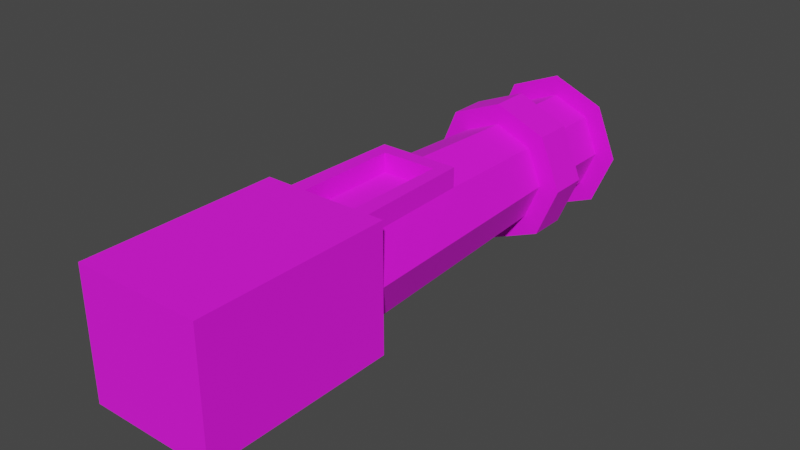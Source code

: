 # Source: Lighthouse.blend  (saved by Blender 2.91.10; exported with 4.5.12 LTS)
import bpy
from mathutils import Matrix  # noqa: F401  (used for matrix-valued properties, if any)

bpy.ops.wm.read_factory_settings(use_empty=True)
scene = bpy.context.scene
scene.name = 'Scene'

# ---- collections
col_collection = bpy.data.collections.new('Collection'); scene.collection.children.link(col_collection)

# ---- images (referenced by path relative to the original .blend; pixels are not part of the script)
import os
ASSET_DIR = os.environ.get("B2B_ASSET_DIR", "")  # directory of the original .blend (textures are referenced by path, not embedded)
HERE = os.path.dirname(os.path.abspath(__file__))  # packed textures are extracted next to this script under _unpacked/

def load_image(name, relpath, width, height, colorspace="sRGB"):
    """Load a texture the original file referenced (path relative to the .blend, or extracted next to this script)."""
    p = next((c for c in (os.path.join(HERE, relpath), os.path.join(ASSET_DIR, relpath)) if relpath and os.path.exists(c)), "")
    if p:
        img = bpy.data.images.load(p, check_existing=True)
        img.name = name
    else:  # same state as the original file: an image datablock whose file is absent (Cycles renders it pink)
        img = bpy.data.images.new(name, width, height)
        img.source = "FILE"
        img.filepath = "//" + (relpath or name)
    img.colorspace_settings.name = colorspace
    return img
img_colorpalette_png = load_image('ColorPalette.png', 'ColorPalette.png', 1024, 1024, 'sRGB')

# ---- materials (node trees are filled in below, after node groups)
mat_material = bpy.data.materials.new('Material')
mat_material.alpha_threshold = 0.0
mat_material.use_transparent_shadow = False
mat_material.line_color = (0.0, 0.0, 0.0, 1.0)

# ---- material node trees
mat_material.use_nodes = True; mat_material.node_tree.nodes.clear()
_N = mat_material.node_tree.nodes; _L = mat_material.node_tree.links
n0 = _N.new('ShaderNodeOutputMaterial'); n0.name = 'Material Output'; n0.location = (300, 300)
n1 = _N.new('ShaderNodeBsdfPrincipled'); n1.name = 'Principled BSDF'; n1.location = (10, 300)
n1.distribution = 'GGX'
n1.subsurface_method = 'RANDOM_WALK_SKIN'
n1.inputs[2].default_value = 1.0
n1.inputs[3].default_value = 1.45
n1.inputs[27].default_value = (0.0, 0.0, 0.0, 1.0)
n1.inputs[28].default_value = 1.0
n2 = _N.new('ShaderNodeTexImage'); n2.name = 'Image Texture'; n2.location = (-356, 159)
n2.image = img_colorpalette_png
n2.interpolation = 'Closest'
_L.new(n1.outputs[0], n0.inputs[0])
_L.new(n2.outputs[0], n1.inputs[0])
n0.is_active_output = True

# ---- world
world_world = bpy.data.worlds.new('World'); scene.world = world_world
world_world.use_nodes = True; world_world.node_tree.nodes.clear()
_N = world_world.node_tree.nodes; _L = world_world.node_tree.links
n0 = _N.new('ShaderNodeOutputWorld'); n0.name = 'World Output'; n0.location = (300, 300)
n1 = _N.new('ShaderNodeBackground'); n1.name = 'Background'; n1.location = (10, 300)
n1.inputs[0].default_value = (0.05088, 0.05088, 0.05088, 1.0)
_L.new(n1.outputs[0], n0.inputs[0])
n0.is_active_output = True
world_world.color = (0.05088, 0.05088, 0.05088)
world_world.use_sun_shadow = False
world_world.sun_shadow_jitter_overblur = 0.0

# ---- meshes
me_cylinder = bpy.data.meshes.new('Cylinder')
me_cylinder.from_pydata([(0.3359, 0.5, -0.3359), (0.2828, 2.4, -0.2828), (0.475, 0.5, 7.785e-08), (0.4, 2.4, 6.815e-08), (0.3359, 0.5, 0.31), (0.2828, 2.4, 0.2828), (0.3226, 0.975, 0.31), (0.3094, 1.45, 0.3094), (0.2961, 1.925, 0.2961), (0.4562, 0.975, 7.543e-08), (0.4375, 1.45, 7.3e-08), (0.4187, 1.925, 7.057e-08), (0.3226, 0.975, -0.3226), (0.3094, 1.45, -0.3094), (0.2961, 1.925, -0.2961), (0.3972, 2.4, -0.3972), (0.5617, 2.4, 8.365e-08), (0.3972, 2.4, 0.3972), (0.3972, 2.7, -0.3972), (0.5617, 2.7, 8.365e-08), (0.3972, 2.7, 0.3972), (0.286, 2.7, -0.286), (0.4044, 2.7, 6.738e-08), (0.286, 2.7, 0.286), (0.286, 3.2, -0.286), (0.4044, 3.2, 6.738e-08), (0.286, 3.2, 0.286), (0.4003, 3.2, -0.4003), (0.5662, 3.2, 8.241e-08), (0.4003, 3.2, 0.4003), (0.08007, 3.5, -0.08007), (0.1132, 3.5, 4.032e-08), (0.08007, 3.5, 0.08007), (0.3359, 0.5, 0.4612), (0.3094, 1.45, 0.4612), (0.3226, 0.975, 0.4612), (0.212, 0.975, 0.4612), (0.212, 0.5, 0.4612), (0.212, 1.34, 0.4612), (0.212, 0.5, 0.3117), (0.212, 0.975, 0.3117), (0.212, 1.34, 0.3117), (3.586e-08, 0.5, -0.475), (-5.285e-08, 2.4, -0.4), (-0.3359, 0.5, -0.3359), (-0.2828, 2.4, -0.2828), (-0.475, 0.5, 6.13e-09), (-0.4, 2.4, 7.75e-09), (-0.3359, 0.5, 0.31), (-0.2828, 2.4, 0.2828), (-1.133e-07, 2.4, 0.4), (-7.456e-08, 1.45, 0.4375), (-9.39e-08, 1.925, 0.4188), (-0.3226, 0.975, 0.31), (-0.3094, 1.45, 0.3094), (-0.2961, 1.925, 0.2961), (-0.4563, 0.975, 6.535e-09), (-0.4375, 1.45, 6.94e-09), (-0.4188, 1.925, 7.345e-09), (-0.3226, 0.975, -0.3226), (-0.3094, 1.45, -0.3094), (-0.2961, 1.925, -0.2961), (1.368e-08, 0.975, -0.4563), (-8.495e-09, 1.45, -0.4375), (-3.067e-08, 1.925, -0.4187), (-4.065e-08, 2.4, -0.5617), (-0.3972, 2.4, -0.3972), (-0.5617, 2.4, -1.164e-09), (-0.3972, 2.4, 0.3972), (-1.255e-07, 2.4, 0.5617), (-5.376e-08, 2.7, -0.5617), (-0.3972, 2.7, -0.3972), (-0.5617, 2.7, -1.164e-09), (-0.3972, 2.7, 0.3972), (-1.386e-07, 2.7, 0.5617), (-6.563e-08, 2.7, -0.4044), (-0.286, 2.7, -0.286), (-0.4044, 2.7, 6.315e-09), (-0.286, 2.7, 0.286), (-1.267e-07, 2.7, 0.4044), (-8.749e-08, 3.2, -0.4044), (-0.286, 3.2, -0.286), (-0.4044, 3.2, 6.315e-09), (-0.286, 3.2, 0.286), (-1.486e-07, 3.2, 0.4044), (-7.528e-08, 3.2, -0.5662), (-0.4003, 3.2, -0.4003), (-0.5662, 3.2, -3.08e-09), (-0.4003, 3.2, 0.4003), (-1.608e-07, 3.2, 0.5662), (-1.226e-07, 3.5, -0.1132), (-0.08007, 3.5, -0.08007), (-0.1132, 3.5, 2.323e-08), (-0.08007, 3.5, 0.08007), (-1.397e-07, 3.5, 0.1132), (-0.3359, 0.5, 0.4612), (-7.635e-08, 1.45, 0.4612), (-0.3094, 1.45, 0.4612), (-0.3226, 0.975, 0.4612), (-0.212, 0.975, 0.4612), (-7.154e-08, 1.34, 0.4612), (-0.212, 0.5, 0.4612), (-0.212, 1.34, 0.4612), (-0.212, 0.5, 0.3117), (-2.354e-08, 0.5, 0.3117), (-6.026e-08, 1.34, 0.3117), (-4.43e-08, 0.975, 0.3117), (-0.212, 0.975, 0.3117), (-0.212, 1.34, 0.3117), (-0.49, -1.0, -0.49), (-0.49, -1.0, 0.49), (-0.49, 0.5, -0.49), (-0.49, 0.5, 0.49), (0.49, -1.0, -0.49), (0.49, -1.0, 0.49), (0.49, 0.5, -0.49), (0.49, 0.5, 0.49)], [], [(63, 64, 14, 13), (13, 14, 11, 10), (10, 11, 8, 7), (7, 8, 52, 51), (24, 80, 85, 27), (4, 6, 35, 33), (8, 5, 50, 52), (9, 10, 7, 6), (11, 3, 5, 8), (12, 13, 10, 9), (2, 9, 6, 4), (14, 1, 3, 11), (62, 63, 13, 12), (0, 12, 9, 2), (64, 43, 1, 14), (42, 62, 12, 0), (1, 43, 65, 15), (50, 5, 17, 69), (3, 1, 15, 16), (5, 3, 16, 17), (17, 16, 19, 20), (15, 65, 70, 18), (69, 17, 20, 74), (16, 15, 18, 19), (20, 19, 22, 23), (18, 70, 75, 21), (74, 20, 23, 79), (19, 18, 21, 22), (79, 23, 26, 84), (22, 21, 24, 25), (23, 22, 25, 26), (21, 75, 80, 24), (84, 26, 29, 89), (25, 24, 27, 28), (26, 25, 28, 29), (29, 28, 31, 32), (27, 85, 90, 30), (89, 29, 32, 94), (28, 27, 30, 31), (35, 34, 96, 100, 38, 36), (33, 35, 36, 37), (6, 7, 34, 35), (7, 51, 96, 34), (40, 41, 105, 106), (38, 100, 105, 41), (39, 40, 106, 104), (37, 36, 40, 39), (36, 38, 41, 40), (63, 60, 61, 64), (60, 57, 58, 61), (57, 54, 55, 58), (54, 51, 52, 55), (81, 86, 85, 80), (48, 95, 98, 53), (55, 52, 50, 49), (56, 53, 54, 57), (58, 55, 49, 47), (59, 56, 57, 60), (46, 48, 53, 56), (61, 58, 47, 45), (62, 59, 60, 63), (44, 46, 56, 59), (64, 61, 45, 43), (42, 44, 59, 62), (45, 66, 65, 43), (50, 69, 68, 49), (47, 67, 66, 45), (49, 68, 67, 47), (68, 73, 72, 67), (66, 71, 70, 65), (69, 74, 73, 68), (67, 72, 71, 66), (73, 78, 77, 72), (71, 76, 75, 70), (74, 79, 78, 73), (72, 77, 76, 71), (79, 84, 83, 78), (77, 82, 81, 76), (78, 83, 82, 77), (76, 81, 80, 75), (84, 89, 88, 83), (82, 87, 86, 81), (83, 88, 87, 82), (88, 93, 92, 87), (86, 91, 90, 85), (89, 94, 93, 88), (87, 92, 91, 86), (98, 99, 102, 100, 96, 97), (95, 101, 99, 98), (53, 98, 97, 54), (54, 97, 96, 51), (107, 106, 105, 108), (102, 108, 105, 100), (103, 104, 106, 107), (101, 103, 107, 99), (99, 107, 108, 102), (90, 91, 92, 93, 94, 32, 31, 30), (0, 2, 4, 33, 37, 39, 104, 103, 101, 95, 48, 46, 44, 42), (109, 110, 112, 111), (111, 112, 116, 115), (115, 116, 114, 113), (113, 114, 110, 109), (111, 115, 113, 109), (116, 112, 110, 114)])
_uv = me_cylinder.uv_layers.new(name='UVMap')
_uv.uv.foreach_set('vector', [0.9356, 0.5595, 0.9356, 0.5595, 0.9356, 0.5595, 0.9356, 0.5595, 0.9356, 0.5595, 0.9356, 0.5595, 0.9356, 0.5595, 0.9356, 0.5595, 0.9356, 0.5595, 0.9356, 0.5595, 0.9356, 0.5595, 0.9356, 0.5595, 0.9356, 0.5595, 0.9356, 0.5595, 0.9356, 0.5595, 0.9356, 0.5595, 0.9454, 0.564, 0.9454, 0.564, 0.9454, 0.564, 0.9454, 0.564, 0.9356, 0.5595, 0.9356, 0.5595, 0.9356, 0.5595, 0.9356, 0.5595, 0.4299, 0.8167, 0.4299, 0.8167, 0.4299, 0.8167, 0.4299, 0.8167, 0.4299, 0.8167, 0.4299, 0.8167, 0.4299, 0.8167, 0.4299, 0.8167, 0.4299, 0.8167, 0.4299, 0.8167, 0.4299, 0.8167, 0.4299, 0.8167, 0.4299, 0.8167, 0.4299, 0.8167, 0.4299, 0.8167, 0.4299, 0.8167, 0.9356, 0.5595, 0.9356, 0.5595, 0.9356, 0.5595, 0.9356, 0.5595, 0.4299, 0.8167, 0.4299, 0.8167, 0.4299, 0.8167, 0.4299, 0.8167, 0.4299, 0.8167, 0.4299, 0.8167, 0.4299, 0.8167, 0.4299, 0.8167, 0.9356, 0.5595, 0.9356, 0.5595, 0.9356, 0.5595, 0.9356, 0.5595, 0.4299, 0.8167, 0.4299, 0.8167, 0.4299, 0.8167, 0.4299, 0.8167, 0.9356, 0.5595, 0.9356, 0.5595, 0.9356, 0.5595, 0.9356, 0.5595, 0.9356, 0.562, 0.9356, 0.562, 0.9356, 0.562, 0.9356, 0.562, 0.9356, 0.562, 0.9356, 0.562, 0.9356, 0.562, 0.9356, 0.562, 0.9356, 0.562, 0.9356, 0.562, 0.9356, 0.562, 0.9356, 0.562, 0.9356, 0.562, 0.9356, 0.562, 0.9356, 0.562, 0.9356, 0.562, 0.9356, 0.562, 0.9356, 0.562, 0.9356, 0.562, 0.9356, 0.562, 0.9356, 0.562, 0.9356, 0.562, 0.9356, 0.562, 0.9356, 0.562, 0.9356, 0.562, 0.9356, 0.562, 0.9356, 0.562, 0.9356, 0.562, 0.9356, 0.562, 0.9356, 0.562, 0.9356, 0.562, 0.9356, 0.562, 0.9356, 0.562, 0.9356, 0.562, 0.9356, 0.562, 0.9356, 0.562, 0.9356, 0.562, 0.9356, 0.562, 0.9356, 0.562, 0.9356, 0.562, 0.9356, 0.562, 0.9356, 0.562, 0.9356, 0.562, 0.9356, 0.562, 0.9356, 0.562, 0.9356, 0.562, 0.9356, 0.562, 0.9356, 0.562, 0.4385, 0.6875, 0.4385, 0.6875, 0.4385, 0.6875, 0.4385, 0.6875, 0.4385, 0.6875, 0.4385, 0.6875, 0.4385, 0.6875, 0.4385, 0.6875, 0.4385, 0.6875, 0.4385, 0.6875, 0.4385, 0.6875, 0.4385, 0.6875, 0.4385, 0.6875, 0.4385, 0.6875, 0.4385, 0.6875, 0.4385, 0.6875, 0.9454, 0.564, 0.9454, 0.564, 0.9454, 0.564, 0.9454, 0.564, 0.9454, 0.564, 0.9454, 0.564, 0.9454, 0.564, 0.9454, 0.564, 0.9454, 0.564, 0.9454, 0.564, 0.9454, 0.564, 0.9454, 0.564, 0.4299, 0.8167, 0.4299, 0.8167, 0.4299, 0.8167, 0.4299, 0.8167, 0.4299, 0.8167, 0.4299, 0.8167, 0.4299, 0.8167, 0.4299, 0.8167, 0.4299, 0.8167, 0.4299, 0.8167, 0.4299, 0.8167, 0.4299, 0.8167, 0.4299, 0.8167, 0.4299, 0.8167, 0.4299, 0.8167, 0.4299, 0.8167, 0.4299, 0.8167, 0.4299, 0.8167, 0.4299, 0.8167, 0.4299, 0.8167, 0.4299, 0.8167, 0.4299, 0.8167, 0.9356, 0.5595, 0.9356, 0.5595, 0.9356, 0.5595, 0.9356, 0.5595, 0.4299, 0.8167, 0.4299, 0.8167, 0.4299, 0.8167, 0.4299, 0.8167, 0.4299, 0.8167, 0.4299, 0.8167, 0.4299, 0.8167, 0.4299, 0.8167, 0.06075, 0.5605, 0.06075, 0.5605, 0.06075, 0.5605, 0.06075, 0.5605, 0.4299, 0.8167, 0.4299, 0.8167, 0.4299, 0.8167, 0.4299, 0.8167, 0.06075, 0.5605, 0.06075, 0.5605, 0.06075, 0.5605, 0.06075, 0.5605, 0.9356, 0.5595, 0.9356, 0.5595, 0.9356, 0.5595, 0.9356, 0.5595, 0.4299, 0.8167, 0.4299, 0.8167, 0.4299, 0.8167, 0.4299, 0.8167, 0.9356, 0.5595, 0.9356, 0.5595, 0.9356, 0.5595, 0.9356, 0.5595, 0.9356, 0.5595, 0.9356, 0.5595, 0.9356, 0.5595, 0.9356, 0.5595, 0.9356, 0.5595, 0.9356, 0.5595, 0.9356, 0.5595, 0.9356, 0.5595, 0.9356, 0.5595, 0.9356, 0.5595, 0.9356, 0.5595, 0.9356, 0.5595, 0.9454, 0.564, 0.9454, 0.564, 0.9454, 0.564, 0.9454, 0.564, 0.9356, 0.5595, 0.9356, 0.5595, 0.9356, 0.5595, 0.9356, 0.5595, 0.4299, 0.8167, 0.4299, 0.8167, 0.4299, 0.8167, 0.4299, 0.8167, 0.4299, 0.8167, 0.4299, 0.8167, 0.4299, 0.8167, 0.4299, 0.8167, 0.4299, 0.8167, 0.4299, 0.8167, 0.4299, 0.8167, 0.4299, 0.8167, 0.4299, 0.8167, 0.4299, 0.8167, 0.4299, 0.8167, 0.4299, 0.8167, 0.9356, 0.5595, 0.9356, 0.5595, 0.9356, 0.5595, 0.9356, 0.5595, 0.4299, 0.8167, 0.4299, 0.8167, 0.4299, 0.8167, 0.4299, 0.8167, 0.4299, 0.8167, 0.4299, 0.8167, 0.4299, 0.8167, 0.4299, 0.8167, 0.9356, 0.5595, 0.9356, 0.5595, 0.9356, 0.5595, 0.9356, 0.5595, 0.4299, 0.8167, 0.4299, 0.8167, 0.4299, 0.8167, 0.4299, 0.8167, 0.9356, 0.5595, 0.9356, 0.5595, 0.9356, 0.5595, 0.9356, 0.5595, 0.9356, 0.562, 0.9356, 0.562, 0.9356, 0.562, 0.9356, 0.562, 0.9356, 0.562, 0.9356, 0.562, 0.9356, 0.562, 0.9356, 0.562, 0.9356, 0.562, 0.9356, 0.562, 0.9356, 0.562, 0.9356, 0.562, 0.9356, 0.562, 0.9356, 0.562, 0.9356, 0.562, 0.9356, 0.562, 0.9356, 0.562, 0.9356, 0.562, 0.9356, 0.562, 0.9356, 0.562, 0.9356, 0.562, 0.9356, 0.562, 0.9356, 0.562, 0.9356, 0.562, 0.9356, 0.562, 0.9356, 0.562, 0.9356, 0.562, 0.9356, 0.562, 0.9356, 0.562, 0.9356, 0.562, 0.9356, 0.562, 0.9356, 0.562, 0.9356, 0.562, 0.9356, 0.562, 0.9356, 0.562, 0.9356, 0.562, 0.9356, 0.562, 0.9356, 0.562, 0.9356, 0.562, 0.9356, 0.562, 0.9356, 0.562, 0.9356, 0.562, 0.9356, 0.562, 0.9356, 0.562, 0.9356, 0.562, 0.9356, 0.562, 0.9356, 0.562, 0.9356, 0.562, 0.4385, 0.6875, 0.4385, 0.6875, 0.4385, 0.6875, 0.4385, 0.6875, 0.4385, 0.6875, 0.4385, 0.6875, 0.4385, 0.6875, 0.4385, 0.6875, 0.4385, 0.6875, 0.4385, 0.6875, 0.4385, 0.6875, 0.4385, 0.6875, 0.4385, 0.6875, 0.4385, 0.6875, 0.4385, 0.6875, 0.4385, 0.6875, 0.9454, 0.564, 0.9454, 0.564, 0.9454, 0.564, 0.9454, 0.564, 0.9454, 0.564, 0.9454, 0.564, 0.9454, 0.564, 0.9454, 0.564, 0.9454, 0.564, 0.9454, 0.564, 0.9454, 0.564, 0.9454, 0.564, 0.4299, 0.8167, 0.4299, 0.8167, 0.4299, 0.8167, 0.4299, 0.8167, 0.4299, 0.8167, 0.4299, 0.8167, 0.4299, 0.8167, 0.4299, 0.8167, 0.4299, 0.8167, 0.4299, 0.8167, 0.4299, 0.8167, 0.4299, 0.8167, 0.4299, 0.8167, 0.4299, 0.8167, 0.4299, 0.8167, 0.4299, 0.8167, 0.4299, 0.8167, 0.4299, 0.8167, 0.4299, 0.8167, 0.4299, 0.8167, 0.4299, 0.8167, 0.4299, 0.8167, 0.9356, 0.5595, 0.9356, 0.5595, 0.9356, 0.5595, 0.9356, 0.5595, 0.4299, 0.8167, 0.4299, 0.8167, 0.4299, 0.8167, 0.4299, 0.8167, 0.4299, 0.8167, 0.4299, 0.8167, 0.4299, 0.8167, 0.4299, 0.8167, 0.06075, 0.5605, 0.06075, 0.5605, 0.06075, 0.5605, 0.06075, 0.5605, 0.4299, 0.8167, 0.4299, 0.8167, 0.4299, 0.8167, 0.4299, 0.8167, 0.06075, 0.5605, 0.06075, 0.5605, 0.06075, 0.5605, 0.06075, 0.5605, 0.9356, 0.5595, 0.9356, 0.5595, 0.9356, 0.5595, 0.9356, 0.5595, 0.4299, 0.8167, 0.4299, 0.8167, 0.4299, 0.8167, 0.4299, 0.8167, 0.4299, 0.8167, 0.4299, 0.8167, 0.4299, 0.8167, 0.4299, 0.8167, 0.4299, 0.8167, 0.4299, 0.8167, 0.4299, 0.8167, 0.4299, 0.8167, 0.9411, 0.56, 0.9411, 0.56, 0.9411, 0.56, 0.9411, 0.56, 0.9411, 0.56, 0.9411, 0.56, 0.9411, 0.56, 0.9411, 0.56, 0.9411, 0.56, 0.9411, 0.56, 0.9411, 0.56, 0.9411, 0.56, 0.9411, 0.56, 0.9411, 0.56, 0.3056, 0.5615, 0.3056, 0.5615, 0.3056, 0.5615, 0.3056, 0.5615, 0.3056, 0.5615, 0.3056, 0.5615, 0.3056, 0.5615, 0.3056, 0.5615, 0.3056, 0.5615, 0.3056, 0.5615, 0.3056, 0.5615, 0.3056, 0.5615, 0.3056, 0.5615, 0.3056, 0.5615, 0.3056, 0.5615, 0.3056, 0.5615, 0.3056, 0.5615, 0.3056, 0.5615, 0.3056, 0.5615, 0.3056, 0.5615, 0.3056, 0.5615, 0.3056, 0.5615, 0.3056, 0.5615, 0.3056, 0.5615])
me_cylinder.materials.append(mat_material)
me_cylinder.use_remesh_fix_poles = True
me_cylinder.use_remesh_preserve_attributes = False
me_cylinder.use_mirror_vertex_groups = False
me_cylinder.update()

# ---- objects
ob_lighthouse = bpy.data.objects.new('Lighthouse', me_cylinder)

# ---- transforms, parenting, visibility, modifiers, constraints
ob_lighthouse.location = (0.0, 0.0, 0.0)
ob_lighthouse.lineart.crease_threshold = 0.0

# ---- collection membership
col_collection.objects.link(ob_lighthouse)

# ---- scene / render settings (as saved in the file)
scene.frame_start = 1; scene.frame_end = 250; scene.frame_set(28)
scene.render.engine = 'BLENDER_EEVEE_NEXT'
scene.cycles.use_denoising = False
scene.cycles.samples = 128
scene.cycles.sampling_pattern = 'TABULATED_SOBOL'
scene.cycles.use_adaptive_sampling = False
scene.cycles.use_light_tree = False
scene.view_settings.view_transform = 'Filmic'
bpy.context.view_layer.update()

# ---- added for rendering (the .blend has no active camera and no usable light): camera, sun
cam_auto = bpy.data.cameras.new('AutoCamera')
cam_auto.lens = 50.0
cam_auto.sensor_width = 36.0
cam_auto.clip_end = 1000.0
ob_auto_camera = bpy.data.objects.new('AutoCamera', cam_auto)
scene.collection.objects.link(ob_auto_camera)
ob_auto_camera.location = (4.41929, -4.05315, 3.53543)
ob_auto_camera.rotation_euler = (1.09748, -7.21219e-08, 0.694738)
scene.camera = ob_auto_camera
light_auto_sun = bpy.data.lights.new('AutoSun', 'SUN')
light_auto_sun.energy = 3.0
light_auto_sun.angle = 0.0523599
ob_auto_sun = bpy.data.objects.new('AutoSun', light_auto_sun)
scene.collection.objects.link(ob_auto_sun)
ob_auto_sun.rotation_euler = (0.872665, 0.174533, 0.523599)
bpy.context.view_layer.update()
